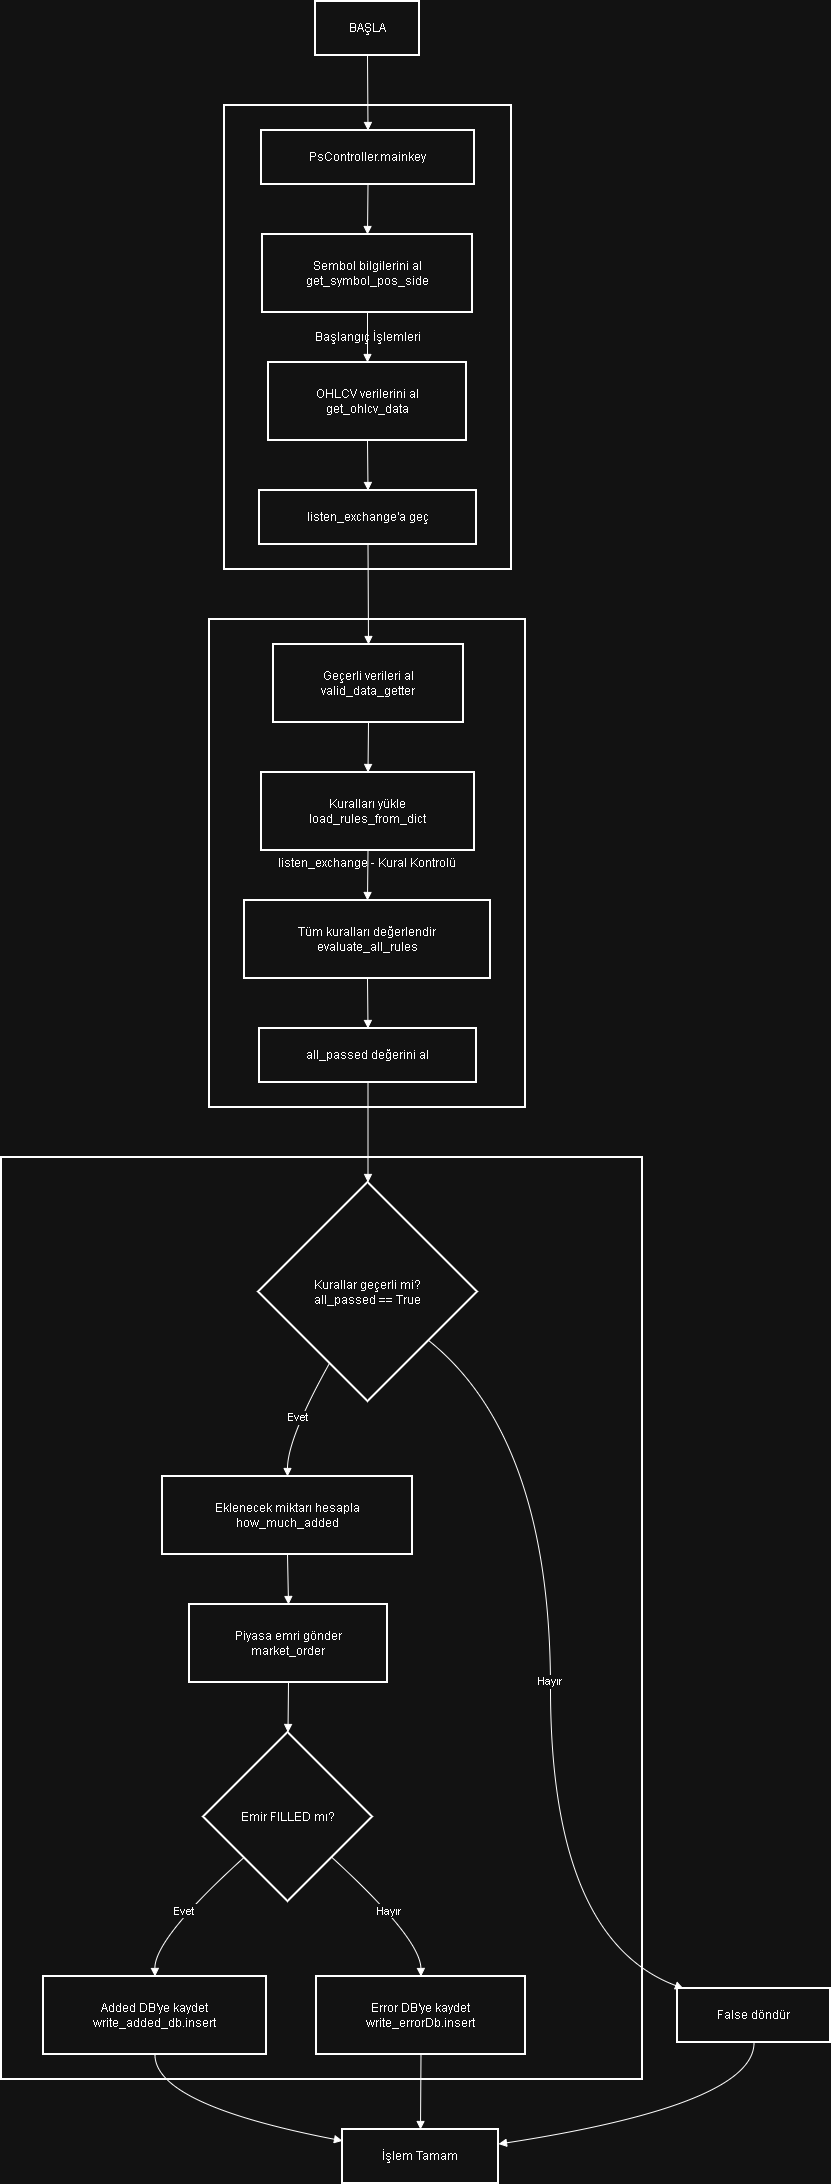

The diagram above was exported from draw.io. Its source (the exported page's mxGraphModel, read from the mxfile embedded in the PNG):
<mxGraphModel dx="1034" dy="570" grid="1" gridSize="10" guides="1" tooltips="1" connect="1" arrows="1" fold="1" page="1" pageScale="1" pageWidth="850" pageHeight="1100" math="0" shadow="0">
  <root>
    <mxCell id="0" />
    <mxCell id="1" parent="0" />
    <mxCell id="nRo1V00N7iel64NTlrHi-1" value="Pozisyon Ekleme İşlemi" style="whiteSpace=wrap;strokeWidth=2;" vertex="1" parent="1">
      <mxGeometry x="20" y="1176" width="641" height="922" as="geometry" />
    </mxCell>
    <mxCell id="nRo1V00N7iel64NTlrHi-2" value="listen_exchange - Kural Kontrolü" style="whiteSpace=wrap;strokeWidth=2;" vertex="1" parent="1">
      <mxGeometry x="228" y="638" width="316" height="488" as="geometry" />
    </mxCell>
    <mxCell id="nRo1V00N7iel64NTlrHi-3" value="Başlangıç İşlemleri" style="whiteSpace=wrap;strokeWidth=2;" vertex="1" parent="1">
      <mxGeometry x="243" y="124" width="287" height="464" as="geometry" />
    </mxCell>
    <mxCell id="nRo1V00N7iel64NTlrHi-4" value="BAŞLA" style="whiteSpace=wrap;strokeWidth=2;" vertex="1" parent="1">
      <mxGeometry x="334" y="20" width="104" height="54" as="geometry" />
    </mxCell>
    <mxCell id="nRo1V00N7iel64NTlrHi-5" value="PsController.mainkey" style="whiteSpace=wrap;strokeWidth=2;" vertex="1" parent="1">
      <mxGeometry x="280" y="149" width="213" height="54" as="geometry" />
    </mxCell>
    <mxCell id="nRo1V00N7iel64NTlrHi-6" value="Sembol bilgilerini al&#10;get_symbol_pos_side" style="whiteSpace=wrap;strokeWidth=2;" vertex="1" parent="1">
      <mxGeometry x="281" y="253" width="210" height="78" as="geometry" />
    </mxCell>
    <mxCell id="nRo1V00N7iel64NTlrHi-7" value="OHLCV verilerini al&#10;get_ohlcv_data" style="whiteSpace=wrap;strokeWidth=2;" vertex="1" parent="1">
      <mxGeometry x="287" y="381" width="198" height="78" as="geometry" />
    </mxCell>
    <mxCell id="nRo1V00N7iel64NTlrHi-8" value="listen_exchange'a geç" style="whiteSpace=wrap;strokeWidth=2;" vertex="1" parent="1">
      <mxGeometry x="278" y="509" width="217" height="54" as="geometry" />
    </mxCell>
    <mxCell id="nRo1V00N7iel64NTlrHi-9" value="Geçerli verileri al&#10;valid_data_getter" style="whiteSpace=wrap;strokeWidth=2;" vertex="1" parent="1">
      <mxGeometry x="292" y="663" width="190" height="78" as="geometry" />
    </mxCell>
    <mxCell id="nRo1V00N7iel64NTlrHi-10" value="Kuralları yükle&#10;load_rules_from_dict" style="whiteSpace=wrap;strokeWidth=2;" vertex="1" parent="1">
      <mxGeometry x="280" y="791" width="213" height="78" as="geometry" />
    </mxCell>
    <mxCell id="nRo1V00N7iel64NTlrHi-11" value="Tüm kuralları değerlendir&#10;evaluate_all_rules" style="whiteSpace=wrap;strokeWidth=2;" vertex="1" parent="1">
      <mxGeometry x="263" y="919" width="246" height="78" as="geometry" />
    </mxCell>
    <mxCell id="nRo1V00N7iel64NTlrHi-12" value="all_passed değerini al" style="whiteSpace=wrap;strokeWidth=2;" vertex="1" parent="1">
      <mxGeometry x="278" y="1047" width="217" height="54" as="geometry" />
    </mxCell>
    <mxCell id="nRo1V00N7iel64NTlrHi-13" value="Kurallar geçerli mi?&#10;all_passed == True" style="rhombus;strokeWidth=2;whiteSpace=wrap;" vertex="1" parent="1">
      <mxGeometry x="277" y="1201" width="219" height="219" as="geometry" />
    </mxCell>
    <mxCell id="nRo1V00N7iel64NTlrHi-14" value="Eklenecek miktarı hesapla&#10;how_much_added" style="whiteSpace=wrap;strokeWidth=2;" vertex="1" parent="1">
      <mxGeometry x="181" y="1495" width="250" height="78" as="geometry" />
    </mxCell>
    <mxCell id="nRo1V00N7iel64NTlrHi-15" value="Piyasa emri gönder&#10;market_order" style="whiteSpace=wrap;strokeWidth=2;" vertex="1" parent="1">
      <mxGeometry x="208" y="1623" width="198" height="78" as="geometry" />
    </mxCell>
    <mxCell id="nRo1V00N7iel64NTlrHi-16" value="Emir FILLED mı?" style="rhombus;strokeWidth=2;whiteSpace=wrap;" vertex="1" parent="1">
      <mxGeometry x="222" y="1751" width="169" height="169" as="geometry" />
    </mxCell>
    <mxCell id="nRo1V00N7iel64NTlrHi-17" value="Added DB'ye kaydet&#10;write_added_db.insert" style="whiteSpace=wrap;strokeWidth=2;" vertex="1" parent="1">
      <mxGeometry x="62" y="1995" width="223" height="78" as="geometry" />
    </mxCell>
    <mxCell id="nRo1V00N7iel64NTlrHi-18" value="Error DB'ye kaydet&#10;write_errorDb.insert" style="whiteSpace=wrap;strokeWidth=2;" vertex="1" parent="1">
      <mxGeometry x="335" y="1995" width="209" height="78" as="geometry" />
    </mxCell>
    <mxCell id="nRo1V00N7iel64NTlrHi-19" value="False döndür" style="whiteSpace=wrap;strokeWidth=2;" vertex="1" parent="1">
      <mxGeometry x="696" y="2007" width="153" height="54" as="geometry" />
    </mxCell>
    <mxCell id="nRo1V00N7iel64NTlrHi-20" value="İşlem Tamam" style="whiteSpace=wrap;strokeWidth=2;" vertex="1" parent="1">
      <mxGeometry x="361" y="2148" width="156" height="54" as="geometry" />
    </mxCell>
    <mxCell id="nRo1V00N7iel64NTlrHi-21" value="" style="curved=1;startArrow=none;endArrow=block;exitX=0.5;exitY=1;entryX=0.5;entryY=0;rounded=0;" edge="1" parent="1" source="nRo1V00N7iel64NTlrHi-4" target="nRo1V00N7iel64NTlrHi-5">
      <mxGeometry relative="1" as="geometry">
        <Array as="points" />
      </mxGeometry>
    </mxCell>
    <mxCell id="nRo1V00N7iel64NTlrHi-22" value="" style="curved=1;startArrow=none;endArrow=block;exitX=0.5;exitY=1;entryX=0.5;entryY=0;rounded=0;" edge="1" parent="1" source="nRo1V00N7iel64NTlrHi-5" target="nRo1V00N7iel64NTlrHi-6">
      <mxGeometry relative="1" as="geometry">
        <Array as="points" />
      </mxGeometry>
    </mxCell>
    <mxCell id="nRo1V00N7iel64NTlrHi-23" value="" style="curved=1;startArrow=none;endArrow=block;exitX=0.5;exitY=1;entryX=0.5;entryY=0;rounded=0;" edge="1" parent="1" source="nRo1V00N7iel64NTlrHi-6" target="nRo1V00N7iel64NTlrHi-7">
      <mxGeometry relative="1" as="geometry">
        <Array as="points" />
      </mxGeometry>
    </mxCell>
    <mxCell id="nRo1V00N7iel64NTlrHi-24" value="" style="curved=1;startArrow=none;endArrow=block;exitX=0.5;exitY=1;entryX=0.5;entryY=0;rounded=0;" edge="1" parent="1" source="nRo1V00N7iel64NTlrHi-7" target="nRo1V00N7iel64NTlrHi-8">
      <mxGeometry relative="1" as="geometry">
        <Array as="points" />
      </mxGeometry>
    </mxCell>
    <mxCell id="nRo1V00N7iel64NTlrHi-25" value="" style="curved=1;startArrow=none;endArrow=block;exitX=0.5;exitY=1;entryX=0.5;entryY=0;rounded=0;" edge="1" parent="1" source="nRo1V00N7iel64NTlrHi-8" target="nRo1V00N7iel64NTlrHi-9">
      <mxGeometry relative="1" as="geometry">
        <Array as="points" />
      </mxGeometry>
    </mxCell>
    <mxCell id="nRo1V00N7iel64NTlrHi-26" value="" style="curved=1;startArrow=none;endArrow=block;exitX=0.5;exitY=1;entryX=0.5;entryY=0;rounded=0;" edge="1" parent="1" source="nRo1V00N7iel64NTlrHi-9" target="nRo1V00N7iel64NTlrHi-10">
      <mxGeometry relative="1" as="geometry">
        <Array as="points" />
      </mxGeometry>
    </mxCell>
    <mxCell id="nRo1V00N7iel64NTlrHi-27" value="" style="curved=1;startArrow=none;endArrow=block;exitX=0.5;exitY=1;entryX=0.5;entryY=0;rounded=0;" edge="1" parent="1" source="nRo1V00N7iel64NTlrHi-10" target="nRo1V00N7iel64NTlrHi-11">
      <mxGeometry relative="1" as="geometry">
        <Array as="points" />
      </mxGeometry>
    </mxCell>
    <mxCell id="nRo1V00N7iel64NTlrHi-28" value="" style="curved=1;startArrow=none;endArrow=block;exitX=0.5;exitY=1;entryX=0.5;entryY=0;rounded=0;" edge="1" parent="1" source="nRo1V00N7iel64NTlrHi-11" target="nRo1V00N7iel64NTlrHi-12">
      <mxGeometry relative="1" as="geometry">
        <Array as="points" />
      </mxGeometry>
    </mxCell>
    <mxCell id="nRo1V00N7iel64NTlrHi-29" value="" style="curved=1;startArrow=none;endArrow=block;exitX=0.5;exitY=1;entryX=0.5;entryY=0;rounded=0;" edge="1" parent="1" source="nRo1V00N7iel64NTlrHi-12" target="nRo1V00N7iel64NTlrHi-13">
      <mxGeometry relative="1" as="geometry">
        <Array as="points" />
      </mxGeometry>
    </mxCell>
    <mxCell id="nRo1V00N7iel64NTlrHi-30" value="Evet" style="curved=1;startArrow=none;endArrow=block;exitX=0.23;exitY=1;entryX=0.5;entryY=-0.01;rounded=0;" edge="1" parent="1" source="nRo1V00N7iel64NTlrHi-13" target="nRo1V00N7iel64NTlrHi-14">
      <mxGeometry relative="1" as="geometry">
        <Array as="points">
          <mxPoint x="306" y="1457" />
        </Array>
      </mxGeometry>
    </mxCell>
    <mxCell id="nRo1V00N7iel64NTlrHi-31" value="" style="curved=1;startArrow=none;endArrow=block;exitX=0.5;exitY=0.99;entryX=0.5;entryY=-0.01;rounded=0;" edge="1" parent="1" source="nRo1V00N7iel64NTlrHi-14" target="nRo1V00N7iel64NTlrHi-15">
      <mxGeometry relative="1" as="geometry">
        <Array as="points" />
      </mxGeometry>
    </mxCell>
    <mxCell id="nRo1V00N7iel64NTlrHi-32" value="" style="curved=1;startArrow=none;endArrow=block;exitX=0.5;exitY=0.99;entryX=0.5;entryY=0;rounded=0;" edge="1" parent="1" source="nRo1V00N7iel64NTlrHi-15" target="nRo1V00N7iel64NTlrHi-16">
      <mxGeometry relative="1" as="geometry">
        <Array as="points" />
      </mxGeometry>
    </mxCell>
    <mxCell id="nRo1V00N7iel64NTlrHi-33" value="Evet" style="curved=1;startArrow=none;endArrow=block;exitX=0;exitY=0.96;entryX=0.5;entryY=-0.01;rounded=0;" edge="1" parent="1" source="nRo1V00N7iel64NTlrHi-16" target="nRo1V00N7iel64NTlrHi-17">
      <mxGeometry relative="1" as="geometry">
        <Array as="points">
          <mxPoint x="173" y="1957" />
        </Array>
      </mxGeometry>
    </mxCell>
    <mxCell id="nRo1V00N7iel64NTlrHi-34" value="Hayır" style="curved=1;startArrow=none;endArrow=block;exitX=1;exitY=0.96;entryX=0.5;entryY=-0.01;rounded=0;" edge="1" parent="1" source="nRo1V00N7iel64NTlrHi-16" target="nRo1V00N7iel64NTlrHi-18">
      <mxGeometry relative="1" as="geometry">
        <Array as="points">
          <mxPoint x="439" y="1957" />
        </Array>
      </mxGeometry>
    </mxCell>
    <mxCell id="nRo1V00N7iel64NTlrHi-35" value="Hayır" style="curved=1;startArrow=none;endArrow=block;exitX=1;exitY=0.9;entryX=0.03;entryY=-0.01;rounded=0;" edge="1" parent="1" source="nRo1V00N7iel64NTlrHi-13" target="nRo1V00N7iel64NTlrHi-19">
      <mxGeometry relative="1" as="geometry">
        <Array as="points">
          <mxPoint x="569" y="1457" />
          <mxPoint x="569" y="1957" />
        </Array>
      </mxGeometry>
    </mxCell>
    <mxCell id="nRo1V00N7iel64NTlrHi-36" value="" style="curved=1;startArrow=none;endArrow=block;exitX=0.5;exitY=0.99;entryX=0;entryY=0.21;rounded=0;" edge="1" parent="1" source="nRo1V00N7iel64NTlrHi-17" target="nRo1V00N7iel64NTlrHi-20">
      <mxGeometry relative="1" as="geometry">
        <Array as="points">
          <mxPoint x="173" y="2123" />
        </Array>
      </mxGeometry>
    </mxCell>
    <mxCell id="nRo1V00N7iel64NTlrHi-37" value="" style="curved=1;startArrow=none;endArrow=block;exitX=0.5;exitY=0.99;entryX=0.5;entryY=-0.01;rounded=0;" edge="1" parent="1" source="nRo1V00N7iel64NTlrHi-18" target="nRo1V00N7iel64NTlrHi-20">
      <mxGeometry relative="1" as="geometry">
        <Array as="points" />
      </mxGeometry>
    </mxCell>
    <mxCell id="nRo1V00N7iel64NTlrHi-38" value="" style="curved=1;startArrow=none;endArrow=block;exitX=0.5;exitY=0.99;entryX=1;entryY=0.27;rounded=0;" edge="1" parent="1" source="nRo1V00N7iel64NTlrHi-19" target="nRo1V00N7iel64NTlrHi-20">
      <mxGeometry relative="1" as="geometry">
        <Array as="points">
          <mxPoint x="773" y="2123" />
        </Array>
      </mxGeometry>
    </mxCell>
  </root>
</mxGraphModel>